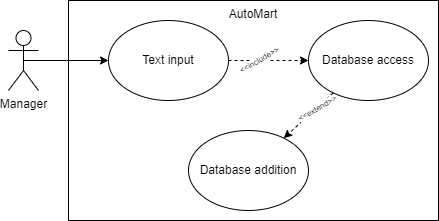

The diagram above was exported from draw.io. Its source (the exported page's mxGraphModel, read from the mxfile embedded in the PNG):
<mxGraphModel dx="1393" dy="766" grid="1" gridSize="10" guides="1" tooltips="1" connect="1" arrows="1" fold="1" page="1" pageScale="1" pageWidth="827" pageHeight="1169" math="0" shadow="0">
  <root>
    <mxCell id="0" />
    <mxCell id="1" parent="0" />
    <mxCell id="U263decbquUP4Bseko9o-1" value="AutoMart" style="rounded=0;whiteSpace=wrap;html=1;align=center;verticalAlign=top;spacing=2;" parent="1" vertex="1">
      <mxGeometry x="140" y="80" width="370" height="220" as="geometry" />
    </mxCell>
    <mxCell id="U263decbquUP4Bseko9o-2" value="Database access" style="ellipse;whiteSpace=wrap;html=1;" parent="1" vertex="1">
      <mxGeometry x="380" y="100" width="120" height="80" as="geometry" />
    </mxCell>
    <mxCell id="U263decbquUP4Bseko9o-6" value="" style="endArrow=classic;html=1;rounded=0;dashed=1;" parent="1" source="U263decbquUP4Bseko9o-2" target="U263decbquUP4Bseko9o-8" edge="1">
      <mxGeometry width="50" height="50" relative="1" as="geometry">
        <mxPoint x="281" y="335" as="sourcePoint" />
        <mxPoint x="200" y="305" as="targetPoint" />
      </mxGeometry>
    </mxCell>
    <mxCell id="U263decbquUP4Bseko9o-7" value="&amp;lt;&amp;lt;extend&amp;gt;&amp;gt;" style="edgeLabel;html=1;align=center;verticalAlign=middle;resizable=0;points=[];fontSize=8;rotation=-30;" parent="U263decbquUP4Bseko9o-6" connectable="0" vertex="1">
      <mxGeometry x="-0.4694" y="2" relative="1" as="geometry">
        <mxPoint x="-4" y="2" as="offset" />
      </mxGeometry>
    </mxCell>
    <mxCell id="U263decbquUP4Bseko9o-8" value="Database addition" style="ellipse;whiteSpace=wrap;html=1;" parent="1" vertex="1">
      <mxGeometry x="260" y="210" width="120" height="80" as="geometry" />
    </mxCell>
    <mxCell id="U263decbquUP4Bseko9o-9" value="" style="endArrow=classic;html=1;rounded=0;exitX=0.5;exitY=0.5;exitDx=0;exitDy=0;exitPerimeter=0;" parent="1" target="U263decbquUP4Bseko9o-17" edge="1">
      <mxGeometry width="50" height="50" relative="1" as="geometry">
        <mxPoint x="95" y="140" as="sourcePoint" />
        <mxPoint x="174" y="267" as="targetPoint" />
      </mxGeometry>
    </mxCell>
    <mxCell id="U263decbquUP4Bseko9o-16" value="Manager" style="shape=umlActor;verticalLabelPosition=bottom;verticalAlign=top;html=1;outlineConnect=0;" parent="1" vertex="1">
      <mxGeometry x="80" y="110" width="30" height="60" as="geometry" />
    </mxCell>
    <mxCell id="U263decbquUP4Bseko9o-17" value="Text input" style="ellipse;whiteSpace=wrap;html=1;" parent="1" vertex="1">
      <mxGeometry x="180" y="100" width="120" height="80" as="geometry" />
    </mxCell>
    <mxCell id="U263decbquUP4Bseko9o-18" value="" style="endArrow=classic;html=1;rounded=0;dashed=1;" parent="1" source="U263decbquUP4Bseko9o-17" target="U263decbquUP4Bseko9o-2" edge="1">
      <mxGeometry width="50" height="50" relative="1" as="geometry">
        <mxPoint x="522" y="190" as="sourcePoint" />
        <mxPoint x="528" y="270" as="targetPoint" />
      </mxGeometry>
    </mxCell>
    <mxCell id="U263decbquUP4Bseko9o-19" value="&amp;lt;&amp;lt;include&amp;gt;&amp;gt;" style="edgeLabel;html=1;align=center;verticalAlign=middle;resizable=0;points=[];fontSize=8;rotation=-30;" parent="U263decbquUP4Bseko9o-18" connectable="0" vertex="1">
      <mxGeometry x="-0.4694" y="2" relative="1" as="geometry">
        <mxPoint x="9" y="2" as="offset" />
      </mxGeometry>
    </mxCell>
  </root>
</mxGraphModel>